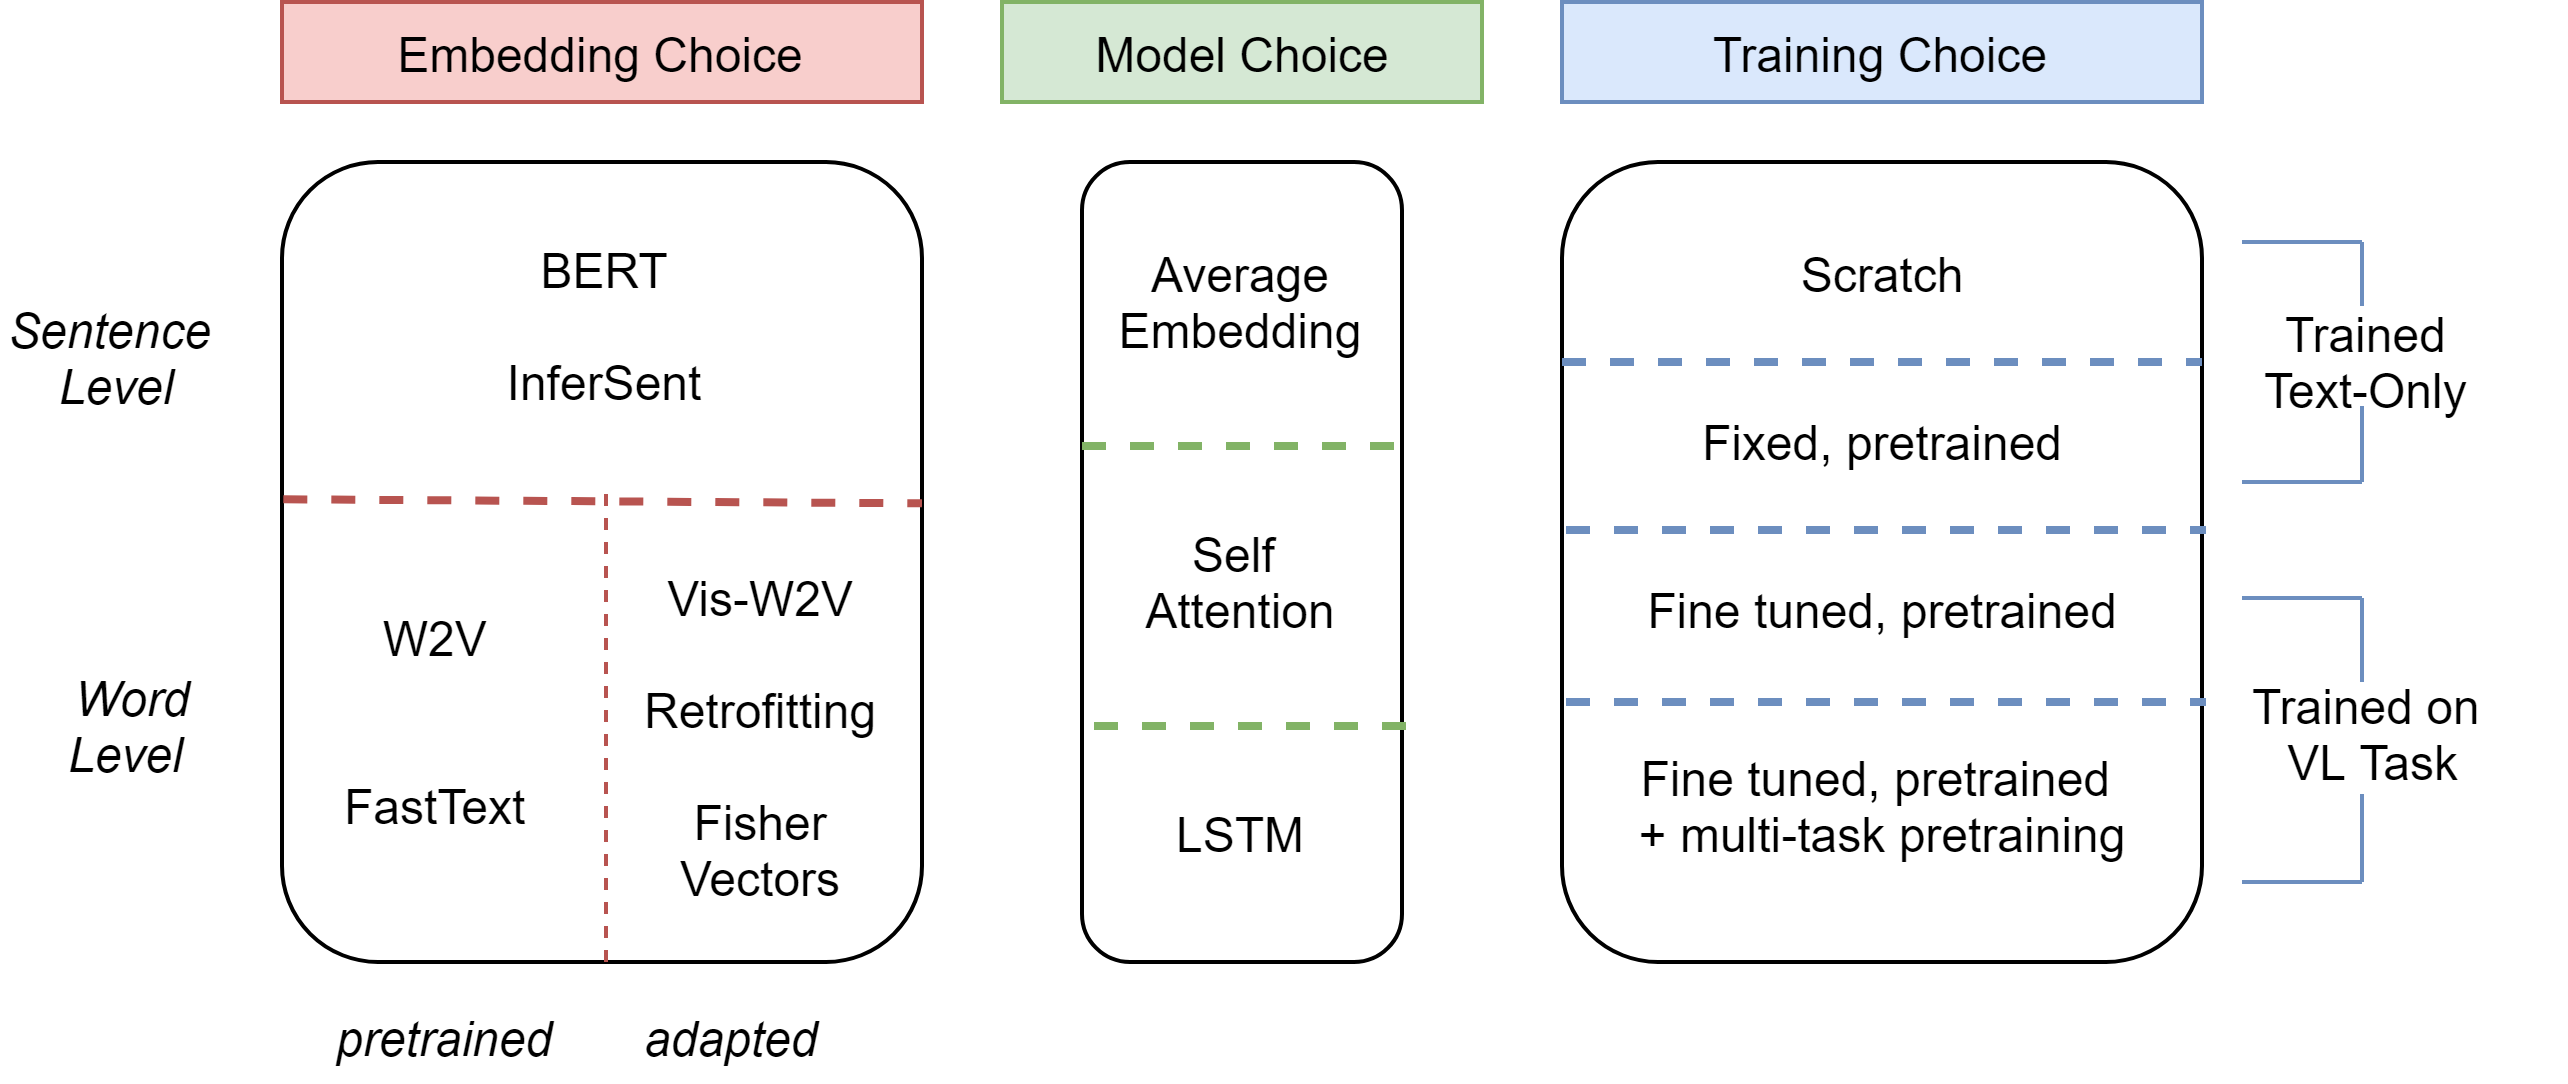

The diagram above was exported from draw.io. Its source (the exported page's mxGraphModel, read from the mxfile embedded in the PNG):
<mxGraphModel dx="1038" dy="603" grid="1" gridSize="10" guides="1" tooltips="1" connect="1" arrows="1" fold="1" page="1" pageScale="1" pageWidth="850" pageHeight="1100" math="0" shadow="0">
  <root>
    <mxCell id="0" />
    <mxCell id="1" parent="0" />
    <mxCell id="zpG9wdGHE9rdISoaNpYI-1" value="&lt;div style=&quot;text-align: center&quot;&gt;&lt;br&gt;&lt;/div&gt;&lt;div style=&quot;text-align: center&quot;&gt;&lt;br&gt;&lt;/div&gt;&lt;div style=&quot;text-align: center&quot;&gt;BERT&lt;/div&gt;&lt;div style=&quot;text-align: center&quot;&gt;&amp;nbsp;&lt;/div&gt;&lt;div style=&quot;text-align: center&quot;&gt;InferSent&lt;/div&gt;&lt;div style=&quot;text-align: center&quot;&gt;&lt;br&gt;&lt;/div&gt;&lt;div style=&quot;text-align: center&quot;&gt;&lt;br&gt;&lt;/div&gt;&lt;div style=&quot;text-align: center&quot;&gt;&lt;br&gt;&lt;/div&gt;&lt;div style=&quot;text-align: center&quot;&gt;&lt;br&gt;&lt;/div&gt;&lt;div style=&quot;text-align: center&quot;&gt;&lt;br&gt;&lt;/div&gt;&lt;div style=&quot;text-align: center&quot;&gt;&lt;br&gt;&lt;/div&gt;&lt;div style=&quot;text-align: center&quot;&gt;&lt;br&gt;&lt;/div&gt;&lt;div style=&quot;text-align: center&quot;&gt;&lt;br&gt;&lt;/div&gt;&lt;div style=&quot;text-align: center&quot;&gt;&lt;br&gt;&lt;/div&gt;&lt;div style=&quot;text-align: center&quot;&gt;&lt;br&gt;&lt;/div&gt;" style="rounded=1;whiteSpace=wrap;html=1;" parent="1" vertex="1">
      <mxGeometry x="200" y="120" width="160" height="200" as="geometry" />
    </mxCell>
    <mxCell id="zpG9wdGHE9rdISoaNpYI-2" value="Average Embedding&lt;br&gt;&lt;br&gt;&lt;br&gt;&lt;br&gt;Self &lt;br&gt;Attention&lt;br&gt;&lt;br&gt;&lt;br&gt;&lt;br&gt;LSTM&lt;br&gt;" style="rounded=1;whiteSpace=wrap;html=1;" parent="1" vertex="1">
      <mxGeometry x="400" y="120" width="80" height="200" as="geometry" />
    </mxCell>
    <mxCell id="zpG9wdGHE9rdISoaNpYI-4" value="&lt;i&gt;pretrained&lt;/i&gt;" style="text;html=1;resizable=0;points=[];autosize=1;align=left;verticalAlign=top;spacingTop=-4;" parent="1" vertex="1">
      <mxGeometry x="212" y="330" width="70" height="20" as="geometry" />
    </mxCell>
    <mxCell id="zpG9wdGHE9rdISoaNpYI-5" value="&lt;div style=&quot;text-align: center&quot;&gt;&lt;i&gt;adapted&lt;/i&gt;&lt;/div&gt;" style="text;html=1;resizable=0;points=[];autosize=1;align=left;verticalAlign=top;spacingTop=-4;" parent="1" vertex="1">
      <mxGeometry x="289" y="330" width="60" height="20" as="geometry" />
    </mxCell>
    <mxCell id="zpG9wdGHE9rdISoaNpYI-7" value="&lt;div style=&quot;text-align: center&quot;&gt;&lt;span&gt;&lt;i&gt;&amp;nbsp; Word&amp;nbsp;&lt;/i&gt;&lt;/span&gt;&lt;/div&gt;&lt;div style=&quot;text-align: center&quot;&gt;&lt;span&gt;&lt;i&gt;Level&lt;/i&gt;&lt;/span&gt;&lt;/div&gt;" style="text;html=1;resizable=0;points=[];autosize=1;align=left;verticalAlign=top;spacingTop=-4;" parent="1" vertex="1">
      <mxGeometry x="140" y="245" width="50" height="30" as="geometry" />
    </mxCell>
    <mxCell id="zpG9wdGHE9rdISoaNpYI-8" value="&lt;div style=&quot;text-align: center&quot;&gt;&lt;span&gt;&lt;i&gt;Sentence&lt;/i&gt;&lt;/span&gt;&lt;/div&gt;&lt;div style=&quot;text-align: center&quot;&gt;&lt;span&gt;&lt;i&gt;&amp;nbsp;Level&lt;/i&gt;&lt;/span&gt;&lt;/div&gt;" style="text;html=1;resizable=0;points=[];autosize=1;align=left;verticalAlign=top;spacingTop=-4;" parent="1" vertex="1">
      <mxGeometry x="130" y="153" width="70" height="30" as="geometry" />
    </mxCell>
    <mxCell id="zpG9wdGHE9rdISoaNpYI-11" value="Scratch&lt;br&gt;&lt;br&gt;&lt;br&gt;Fixed, pretrained&lt;br&gt;&lt;br&gt;&lt;br&gt;Fine tuned, pretrained&lt;br&gt;&lt;br&gt;&lt;br&gt;Fine tuned, pretrained &lt;br&gt;+ multi-task pretraining" style="rounded=1;whiteSpace=wrap;html=1;" parent="1" vertex="1">
      <mxGeometry x="520" y="120" width="160" height="200" as="geometry" />
    </mxCell>
    <mxCell id="zpG9wdGHE9rdISoaNpYI-13" value="" style="endArrow=none;dashed=1;html=1;fillColor=#f8cecc;strokeColor=#b85450;strokeWidth=1;" parent="1" edge="1">
      <mxGeometry width="50" height="50" relative="1" as="geometry">
        <mxPoint x="281" y="320" as="sourcePoint" />
        <mxPoint x="281" y="200" as="targetPoint" />
      </mxGeometry>
    </mxCell>
    <mxCell id="zpG9wdGHE9rdISoaNpYI-14" value="" style="endArrow=none;dashed=1;html=1;fillColor=#f8cecc;strokeColor=#b85450;strokeWidth=2;entryX=1;entryY=0.426;entryDx=0;entryDy=0;entryPerimeter=0;exitX=0.003;exitY=0.421;exitDx=0;exitDy=0;exitPerimeter=0;" parent="1" edge="1">
      <mxGeometry width="50" height="50" relative="1" as="geometry">
        <mxPoint x="200.33333333333337" y="204.33333333333331" as="sourcePoint" />
        <mxPoint x="360" y="205.33333333333331" as="targetPoint" />
      </mxGeometry>
    </mxCell>
    <mxCell id="zpG9wdGHE9rdISoaNpYI-16" value="Embedding Choice" style="rounded=0;whiteSpace=wrap;html=1;fillColor=#f8cecc;strokeColor=#b85450;" parent="1" vertex="1">
      <mxGeometry x="200" y="80" width="160" height="25" as="geometry" />
    </mxCell>
    <mxCell id="zpG9wdGHE9rdISoaNpYI-17" value="" style="endArrow=none;dashed=1;html=1;fillColor=#d5e8d4;strokeColor=#82b366;strokeWidth=2;" parent="1" edge="1">
      <mxGeometry width="50" height="50" relative="1" as="geometry">
        <mxPoint x="400" y="191" as="sourcePoint" />
        <mxPoint x="480" y="191" as="targetPoint" />
      </mxGeometry>
    </mxCell>
    <mxCell id="zpG9wdGHE9rdISoaNpYI-19" value="" style="endArrow=none;dashed=1;html=1;strokeWidth=2;fillColor=#dae8fc;strokeColor=#6c8ebf;entryX=1;entryY=0.25;entryDx=0;entryDy=0;exitX=0;exitY=0.25;exitDx=0;exitDy=0;" parent="1" source="zpG9wdGHE9rdISoaNpYI-11" target="zpG9wdGHE9rdISoaNpYI-11" edge="1">
      <mxGeometry width="50" height="50" relative="1" as="geometry">
        <mxPoint x="520" y="172.5" as="sourcePoint" />
        <mxPoint x="690" y="173" as="targetPoint" />
      </mxGeometry>
    </mxCell>
    <mxCell id="zpG9wdGHE9rdISoaNpYI-23" value="" style="endArrow=none;dashed=1;html=1;strokeWidth=2;fillColor=#dae8fc;strokeColor=#6c8ebf;entryX=1;entryY=0.25;entryDx=0;entryDy=0;exitX=0;exitY=0.25;exitDx=0;exitDy=0;" parent="1" edge="1">
      <mxGeometry width="50" height="50" relative="1" as="geometry">
        <mxPoint x="521" y="212" as="sourcePoint" />
        <mxPoint x="681" y="212" as="targetPoint" />
      </mxGeometry>
    </mxCell>
    <mxCell id="zpG9wdGHE9rdISoaNpYI-24" value="" style="endArrow=none;dashed=1;html=1;strokeWidth=2;fillColor=#dae8fc;strokeColor=#6c8ebf;entryX=1;entryY=0.25;entryDx=0;entryDy=0;exitX=0;exitY=0.25;exitDx=0;exitDy=0;" parent="1" edge="1">
      <mxGeometry width="50" height="50" relative="1" as="geometry">
        <mxPoint x="521" y="255" as="sourcePoint" />
        <mxPoint x="681" y="255" as="targetPoint" />
      </mxGeometry>
    </mxCell>
    <mxCell id="zpG9wdGHE9rdISoaNpYI-27" value="Model Choice" style="rounded=0;whiteSpace=wrap;html=1;fillColor=#d5e8d4;strokeColor=#82b366;" parent="1" vertex="1">
      <mxGeometry x="380" y="80" width="120" height="25" as="geometry" />
    </mxCell>
    <mxCell id="zpG9wdGHE9rdISoaNpYI-28" value="Training Choice" style="rounded=0;whiteSpace=wrap;html=1;fillColor=#dae8fc;strokeColor=#6c8ebf;" parent="1" vertex="1">
      <mxGeometry x="520" y="80" width="160" height="25" as="geometry" />
    </mxCell>
    <mxCell id="UlfkiWfHFDxFTYiArnbB-1" value="&lt;div style=&quot;text-align: center&quot;&gt;&lt;span&gt;Trained&lt;/span&gt;&lt;/div&gt;&lt;div style=&quot;text-align: center&quot;&gt;&lt;span&gt;Text-Only&lt;/span&gt;&lt;/div&gt;" style="text;html=1;resizable=0;points=[];autosize=1;align=left;verticalAlign=top;spacingTop=-4;" parent="1" vertex="1">
      <mxGeometry x="694" y="154" width="70" height="30" as="geometry" />
    </mxCell>
    <mxCell id="UlfkiWfHFDxFTYiArnbB-2" value="&lt;div style=&quot;text-align: center&quot;&gt;&lt;span&gt;Trained&amp;nbsp;on&amp;nbsp;&lt;/span&gt;&lt;/div&gt;&lt;div style=&quot;text-align: center&quot;&gt;&lt;span&gt;VL Task&lt;/span&gt;&lt;/div&gt;" style="text;html=1;resizable=0;points=[];autosize=1;align=left;verticalAlign=top;spacingTop=-4;" parent="1" vertex="1">
      <mxGeometry x="691" y="247" width="80" height="30" as="geometry" />
    </mxCell>
    <mxCell id="UlfkiWfHFDxFTYiArnbB-4" value="&lt;div style=&quot;text-align: center&quot;&gt;&lt;span&gt;W2V&lt;/span&gt;&lt;/div&gt;&lt;div style=&quot;text-align: center&quot;&gt;&lt;br&gt;&lt;/div&gt;&lt;div style=&quot;text-align: center&quot;&gt;&lt;br&gt;&lt;/div&gt;&lt;div style=&quot;text-align: center&quot;&gt;&lt;span&gt;FastText&lt;/span&gt;&lt;/div&gt;" style="text;html=1;resizable=0;points=[];autosize=1;align=left;verticalAlign=top;spacingTop=-4;" parent="1" vertex="1">
      <mxGeometry x="214" y="230" width="60" height="60" as="geometry" />
    </mxCell>
    <mxCell id="UlfkiWfHFDxFTYiArnbB-5" value="&lt;div style=&quot;text-align: center&quot;&gt;&lt;span&gt;Vis-W2V&lt;/span&gt;&lt;/div&gt;&lt;div style=&quot;text-align: center&quot;&gt;&lt;br&gt;&lt;/div&gt;&lt;div style=&quot;text-align: center&quot;&gt;&lt;span&gt;Retrofitting&lt;/span&gt;&lt;/div&gt;&lt;div style=&quot;text-align: center&quot;&gt;&lt;br&gt;&lt;/div&gt;&lt;div style=&quot;text-align: center&quot;&gt;&lt;span&gt;Fisher&lt;/span&gt;&lt;/div&gt;&lt;div style=&quot;text-align: center&quot;&gt;&lt;span&gt;Vectors&lt;/span&gt;&lt;/div&gt;" style="text;html=1;resizable=0;points=[];autosize=1;align=left;verticalAlign=top;spacingTop=-4;" parent="1" vertex="1">
      <mxGeometry x="289" y="220" width="70" height="80" as="geometry" />
    </mxCell>
    <mxCell id="UlfkiWfHFDxFTYiArnbB-6" value="" style="endArrow=none;dashed=1;html=1;fillColor=#d5e8d4;strokeColor=#82b366;strokeWidth=2;" parent="1" edge="1">
      <mxGeometry width="50" height="50" relative="1" as="geometry">
        <mxPoint x="403" y="261" as="sourcePoint" />
        <mxPoint x="483" y="261" as="targetPoint" />
      </mxGeometry>
    </mxCell>
    <mxCell id="UlfkiWfHFDxFTYiArnbB-7" value="" style="endArrow=none;html=1;strokeWidth=1;fillColor=#dae8fc;strokeColor=#6c8ebf;" parent="1" edge="1">
      <mxGeometry width="50" height="50" relative="1" as="geometry">
        <mxPoint x="720" y="250" as="sourcePoint" />
        <mxPoint x="720" y="229" as="targetPoint" />
      </mxGeometry>
    </mxCell>
    <mxCell id="UlfkiWfHFDxFTYiArnbB-8" value="" style="endArrow=none;html=1;strokeWidth=1;fillColor=#dae8fc;strokeColor=#6c8ebf;" parent="1" edge="1">
      <mxGeometry width="50" height="50" relative="1" as="geometry">
        <mxPoint x="720" y="200" as="sourcePoint" />
        <mxPoint x="720" y="181" as="targetPoint" />
      </mxGeometry>
    </mxCell>
    <mxCell id="UlfkiWfHFDxFTYiArnbB-9" value="" style="endArrow=none;html=1;strokeWidth=1;fillColor=#dae8fc;strokeColor=#6c8ebf;" parent="1" edge="1">
      <mxGeometry width="50" height="50" relative="1" as="geometry">
        <mxPoint x="720" y="300" as="sourcePoint" />
        <mxPoint x="720" y="278" as="targetPoint" />
      </mxGeometry>
    </mxCell>
    <mxCell id="UlfkiWfHFDxFTYiArnbB-10" value="" style="endArrow=none;html=1;strokeWidth=1;fillColor=#dae8fc;strokeColor=#6c8ebf;" parent="1" edge="1">
      <mxGeometry width="50" height="50" relative="1" as="geometry">
        <mxPoint x="720" y="156" as="sourcePoint" />
        <mxPoint x="720" y="140" as="targetPoint" />
      </mxGeometry>
    </mxCell>
    <mxCell id="Ysf6b9ytX3zGi88-sTgG-1" value="" style="endArrow=none;html=1;fillColor=#dae8fc;strokeColor=#6c8ebf;" parent="1" edge="1">
      <mxGeometry width="50" height="50" relative="1" as="geometry">
        <mxPoint x="690" y="140" as="sourcePoint" />
        <mxPoint x="720" y="140" as="targetPoint" />
      </mxGeometry>
    </mxCell>
    <mxCell id="Ysf6b9ytX3zGi88-sTgG-2" value="" style="endArrow=none;html=1;fillColor=#dae8fc;strokeColor=#6c8ebf;" parent="1" edge="1">
      <mxGeometry width="50" height="50" relative="1" as="geometry">
        <mxPoint x="690" y="200" as="sourcePoint" />
        <mxPoint x="720" y="200" as="targetPoint" />
      </mxGeometry>
    </mxCell>
    <mxCell id="Ysf6b9ytX3zGi88-sTgG-3" value="" style="endArrow=none;html=1;fillColor=#dae8fc;strokeColor=#6c8ebf;" parent="1" edge="1">
      <mxGeometry width="50" height="50" relative="1" as="geometry">
        <mxPoint x="690" y="229" as="sourcePoint" />
        <mxPoint x="720" y="229" as="targetPoint" />
      </mxGeometry>
    </mxCell>
    <mxCell id="Ysf6b9ytX3zGi88-sTgG-4" value="" style="endArrow=none;html=1;fillColor=#dae8fc;strokeColor=#6c8ebf;" parent="1" edge="1">
      <mxGeometry width="50" height="50" relative="1" as="geometry">
        <mxPoint x="690" y="300" as="sourcePoint" />
        <mxPoint x="720" y="300" as="targetPoint" />
      </mxGeometry>
    </mxCell>
  </root>
</mxGraphModel>